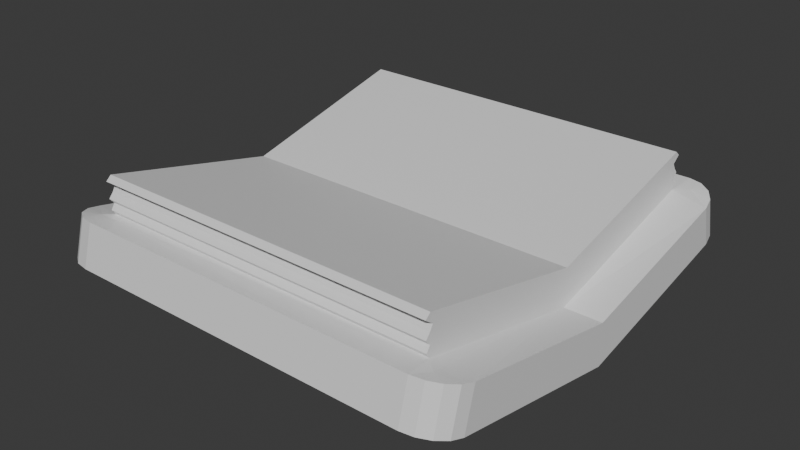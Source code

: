 # Source: Spell.blend  (saved by Blender 4.0.36; exported with 4.5.12 LTS)
import bpy
from mathutils import Matrix  # noqa: F401  (used for matrix-valued properties, if any)

bpy.ops.wm.read_factory_settings(use_empty=True)
scene = bpy.context.scene
scene.name = 'Scene'

# ---- collections
col_collection = bpy.data.collections.new('Collection'); scene.collection.children.link(col_collection)

# ---- materials (node trees are filled in below, after node groups)
mat_book = bpy.data.materials.new('Book')
mat_book.alpha_threshold = 0.0
mat_book.use_transparent_shadow = False
mat_book.roughness = 0.5
mat_book.line_color = (0.0, 0.0, 0.0, 1.0)
mat_pages = bpy.data.materials.new('Pages')
mat_pages.use_transparent_shadow = False

# ---- material node trees
mat_book.use_nodes = True; mat_book.node_tree.nodes.clear()
_N = mat_book.node_tree.nodes; _L = mat_book.node_tree.links
n0 = _N.new('ShaderNodeOutputMaterial'); n0.name = 'Material Output'; n0.location = (300, 300)
n1 = _N.new('ShaderNodeBsdfPrincipled'); n1.name = 'Principled BSDF'; n1.location = (10, 300)
n1.inputs[3].default_value = 1.45
_L.new(n1.outputs[0], n0.inputs[0])
n0.is_active_output = True
mat_pages.use_nodes = True; mat_pages.node_tree.nodes.clear()
_N = mat_pages.node_tree.nodes; _L = mat_pages.node_tree.links
n0 = _N.new('ShaderNodeBsdfPrincipled'); n0.name = 'Principled BSDF'; n0.location = (10, 300)
n0.inputs[3].default_value = 1.45
n1 = _N.new('ShaderNodeOutputMaterial'); n1.name = 'Material Output'; n1.location = (300, 300)
_L.new(n0.outputs[0], n1.inputs[0])
n1.is_active_output = True

# ---- world
world_world = bpy.data.worlds.new('World'); scene.world = world_world
world_world.use_nodes = True; world_world.node_tree.nodes.clear()
_N = world_world.node_tree.nodes; _L = world_world.node_tree.links
n0 = _N.new('ShaderNodeOutputWorld'); n0.name = 'World Output'; n0.location = (300, 300)
n1 = _N.new('ShaderNodeBackground'); n1.name = 'Background'; n1.location = (10, 300)
n1.inputs[0].default_value = (0.05088, 0.05088, 0.05088, 1.0)
_L.new(n1.outputs[0], n0.inputs[0])
n0.is_active_output = True
world_world.color = (0.05088, 0.05088, 0.05088)
world_world.use_sun_shadow = False
world_world.sun_shadow_jitter_overblur = 0.0

# ---- meshes
me_cube = bpy.data.meshes.new('Cube')
me_cube.from_pydata([(-0.8272, 0.0, 0.2), (0.8272, 0.0, 0.2), (-0.8272, 0.8402, 0.4), (0.8272, 0.8402, 0.4), (-1.0, 0.0, 0.0), (1.0, 0.0, 0.2), (-1.0, 0.0, 0.2), (1.0, 0.0, 0.0), (-0.8272, 0.0, 0.3777), (-0.8272, 0.8402, 0.5777), (0.8272, 0.8402, 0.5777), (0.8272, 0.0, 0.3777), (-0.8272, 0.0, 0.2254), (-0.8272, 0.0, 0.2508), (-0.8272, 0.0, 0.2761), (-0.8272, 0.0, 0.3015), (-0.8272, 0.0, 0.3269), (-0.8272, 0.0, 0.3523), (-0.8272, 0.8645, 0.5555), (-0.8272, 0.8264, 0.5269), (-0.8272, 0.8402, 0.5015), (-0.8272, 0.8614, 0.4761), (-0.8272, 0.8402, 0.4508), (-0.8272, 0.8571, 0.4243), (0.8272, 0.8571, 0.4243), (0.8272, 0.8402, 0.4508), (0.8272, 0.8614, 0.4761), (0.8272, 0.8402, 0.5015), (0.8272, 0.8264, 0.5269), (0.8272, 0.8645, 0.5555), (0.8272, 0.0, 0.3523), (0.8272, 0.0, 0.3269), (0.8272, 0.0, 0.3015), (0.8272, 0.0, 0.2761), (0.8272, 0.0, 0.2508), (0.8272, 0.0, 0.2254), (1.0, 0.8207, 0.3734), (0.8435, 0.9718, 0.4139), (0.8851, 0.8937, 0.4), (0.9881, 0.8785, 0.3889), (0.9542, 0.9276, 0.402), (0.9034, 0.9603, 0.4108), (0.8435, 1.024, 0.2207), (1.0, 0.8724, 0.1802), (0.9034, 1.012, 0.2176), (0.9542, 0.9793, 0.2089), (0.9881, 0.9303, 0.1957), (-0.8198, 0.9718, 0.4139), (-1.0, 0.7978, 0.3673), (-0.8677, 0.8776, 0.4), (-0.8888, 0.9586, 0.4104), (-0.9472, 0.9209, 0.4002), (-0.9863, 0.8644, 0.3851), (-1.0, 0.8495, 0.1741), (-0.8198, 1.024, 0.2207), (-0.9863, 0.9161, 0.1919), (-0.9472, 0.9726, 0.2071), (-0.8888, 1.01, 0.2172)], [], [(10, 9, 8, 11), (49, 48, 6, 0, 2), (54, 47, 37, 42), (30, 29, 10, 11), (5, 36, 38, 3, 1), (53, 55, 56, 57, 54, 42, 44, 45, 46, 43, 7, 4), (18, 17, 8, 9), (4, 6, 48, 53), (29, 18, 9, 10), (3, 2, 23, 24), (24, 23, 22, 25), (25, 22, 21, 26), (26, 21, 20, 27), (27, 20, 19, 28), (28, 19, 18, 29), (2, 0, 12, 23), (23, 12, 13, 22), (22, 13, 14, 21), (21, 14, 15, 20), (20, 15, 16, 19), (19, 16, 17, 18), (1, 3, 24, 35), (35, 24, 25, 34), (34, 25, 26, 33), (33, 26, 27, 32), (32, 27, 28, 31), (31, 28, 29, 30), (36, 39, 38), (39, 40, 38), (40, 41, 38), (41, 37, 38), (36, 43, 46, 39), (39, 46, 45, 40), (40, 45, 44, 41), (41, 44, 42, 37), (43, 36, 5, 7), (47, 50, 49), (50, 51, 49), (51, 52, 49), (52, 48, 49), (47, 54, 57, 50), (50, 57, 56, 51), (51, 56, 55, 52), (52, 55, 53, 48), (38, 37, 47, 49, 2, 3)])
me_cube.polygons.foreach_set('material_index', [1, 0, 0, 1, 0, 0, 1, 0, 1, 1, 1, 1, 1, 1, 1, 1, 1, 1, 1, 1, 1, 1, 1, 1, 1, 1, 1, 0, 0, 0, 0, 0, 0, 0, 0, 0, 0, 0, 0, 0, 0, 0, 0, 0, 0])
_uv = me_cube.uv_layers.new(name='UVMap')
_uv.uv.foreach_set('vector', [0.9333, -2.15e-08, 0.9333, 0.5, 0.6725, 0.5001, 0.6725, 7.532e-05, 0.5813, 0.5644, 0.5557, 0.6045, 0.3094, 0.6045, 0.3094, 0.5523, 0.5702, 0.5522, 0.61, 0.03851, 0.669, 0.03851, 0.669, 0.5412, 0.61, 0.5412, 0.8415, 0.7684, 0.8407, 0.5001, 0.849, 0.5057, 0.849, 0.7666, 0.3094, 2.909e-05, 0.5629, -6.075e-09, 0.5861, 0.0347, 0.5702, 0.05219, 0.3094, 0.05227, 0.05391, 0.6046, 0.03335, 0.6004, 0.01591, 0.5886, 0.004263, 0.571, 0.0001666, 0.5501, 2.072e-09, 0.04741, 0.003545, 0.02931, 0.01365, 0.01396, 0.02879, 0.003703, 0.04664, 9.602e-05, 0.3092, 4.5e-09, 0.3094, 0.6045, 0.3675, 0.6045, 0.3164, 0.8679, 0.3094, 0.8648, 0.3584, 0.6085, 0.7936, 0.8009, 0.7345, 0.788, 0.7363, 0.5417, 0.7967, 0.5389, 0.9849, -7.021e-09, 0.9849, 0.5, 0.9755, 0.5, 0.9755, -6.611e-09, 0.941, 0.5, 0.9412, 1.0, 0.9335, 1.0, 0.9333, 0.5, 0.9755, -6.611e-09, 0.9755, 0.5, 0.9661, 0.5, 0.9661, -6.198e-09, 0.9939, -7.415e-09, 0.9941, 0.5, 0.985, 0.5, 0.9849, 2.317e-06, 0.9518, -5.576e-09, 0.9518, 0.5, 0.942, 0.5, 0.942, -5.148e-09, 0.942, -5.148e-09, 0.942, 0.5, 0.9333, 0.5, 0.9333, -4.767e-09, 0.9659, -6.191e-09, 0.9661, 0.5, 0.952, 0.5, 0.9518, 4.192e-06, 0.4073, 0.6305, 0.3584, 0.8868, 0.3514, 0.8837, 0.4027, 0.6228, 0.4027, 0.6228, 0.3514, 0.8837, 0.3444, 0.8805, 0.3933, 0.6242, 0.3933, 0.6242, 0.3444, 0.8805, 0.3374, 0.8774, 0.389, 0.6152, 0.389, 0.6152, 0.3374, 0.8774, 0.3304, 0.8742, 0.3794, 0.6179, 0.3794, 0.6179, 0.3304, 0.8742, 0.3234, 0.8711, 0.3706, 0.6185, 0.3706, 0.6185, 0.3234, 0.8711, 0.3164, 0.8679, 0.3675, 0.6045, 0.7967, 0.7791, 0.7967, 0.5181, 0.8027, 0.5114, 0.8042, 0.7773, 0.8042, 0.7773, 0.8027, 0.5114, 0.8117, 0.5146, 0.8117, 0.7755, 0.8117, 0.7755, 0.8117, 0.5146, 0.8176, 0.5065, 0.8191, 0.7737, 0.8191, 0.7737, 0.8176, 0.5065, 0.8266, 0.511, 0.8266, 0.772, 0.8266, 0.772, 0.8266, 0.511, 0.835, 0.5133, 0.834, 0.7702, 0.834, 0.7702, 0.835, 0.5133, 0.8407, 0.5001, 0.8415, 0.7684, 0.5629, -6.075e-09, 0.5809, 0.003592, 0.5861, 0.0347, 0.5809, 0.003592, 0.5962, 0.01384, 0.5861, 0.0347, 0.5962, 0.01384, 0.6065, 0.02918, 0.5861, 0.0347, 0.6065, 0.02918, 0.61, 0.04728, 0.5861, 0.0347, 0.7329, 0.5366, 0.6725, 0.5338, 0.6734, 0.5156, 0.7338, 0.5185, 0.7338, 0.5185, 0.6734, 0.5156, 0.6741, 0.5001, 0.7345, 0.5029, 0.6721, 0.5747, 0.6131, 0.5747, 0.6108, 0.5593, 0.6698, 0.5593, 0.6698, 0.5593, 0.6108, 0.5593, 0.61, 0.5412, 0.669, 0.5412, 0.6725, 0.5338, 0.7329, 0.5366, 0.7345, 0.7901, 0.6754, 0.8029, 0.61, 0.55, 0.6059, 0.5708, 0.5813, 0.5644, 0.6059, 0.5708, 0.5941, 0.5885, 0.5813, 0.5644, 0.5941, 0.5885, 0.5765, 0.6003, 0.5813, 0.5644, 0.5765, 0.6003, 0.5557, 0.6045, 0.5813, 0.5644, 0.669, 0.03851, 0.61, 0.03851, 0.611, 0.01767, 0.6699, 0.01767, 0.6699, 0.01767, 0.611, 0.01767, 0.6136, -9.21e-09, 0.6725, 1.138e-08, 0.7345, 0.5029, 0.7949, 0.5001, 0.7957, 0.518, 0.7353, 0.5208, 0.7353, 0.5208, 0.7957, 0.518, 0.7967, 0.5389, 0.7363, 0.5417, 0.5861, 0.0347, 0.61, 0.04728, 0.61, 0.55, 0.5813, 0.5644, 0.5702, 0.5522, 0.5702, 0.05219])
me_cube.materials.append(mat_book)
me_cube.materials.append(mat_pages)
me_cube.use_mirror_vertex_groups = False
me_cube.update()

# ---- objects
ob_cube = bpy.data.objects.new('Cube', me_cube)

# ---- transforms, parenting, visibility, modifiers, constraints
ob_cube.location = (0.0, 0.0, 0.0)
ob_cube.lock_rotations_4d = False
ob_cube.empty_display_type = 'ARROWS'
ob_cube.lineart.crease_threshold = 0.0
_m = ob_cube.modifiers.new('Mirror', 'MIRROR')
_m.use_axis = (False, True, False)
_m.use_clip = True

# ---- collection membership
col_collection.objects.link(ob_cube)

# ---- scene / render settings (as saved in the file)
scene.frame_start = 1; scene.frame_end = 250; scene.frame_set(1)
scene.render.engine = 'BLENDER_EEVEE_NEXT'
scene.cycles.sampling_pattern = 'TABULATED_SOBOL'
bpy.context.view_layer.update()

# ---- added for rendering (the .blend has no active camera and no usable light): camera, sun
cam_auto = bpy.data.cameras.new('AutoCamera')
cam_auto.lens = 50.0
cam_auto.sensor_width = 36.0
cam_auto.clip_end = 1000.0
ob_auto_camera = bpy.data.objects.new('AutoCamera', cam_auto)
scene.collection.objects.link(ob_auto_camera)
ob_auto_camera.location = (2.7014, -3.24167, 2.44995)
ob_auto_camera.rotation_euler = (1.09748, -7.21219e-08, 0.694738)
scene.camera = ob_auto_camera
light_auto_sun = bpy.data.lights.new('AutoSun', 'SUN')
light_auto_sun.energy = 3.0
light_auto_sun.angle = 0.0523599
ob_auto_sun = bpy.data.objects.new('AutoSun', light_auto_sun)
scene.collection.objects.link(ob_auto_sun)
ob_auto_sun.rotation_euler = (0.872665, 0.174533, 0.523599)
bpy.context.view_layer.update()
